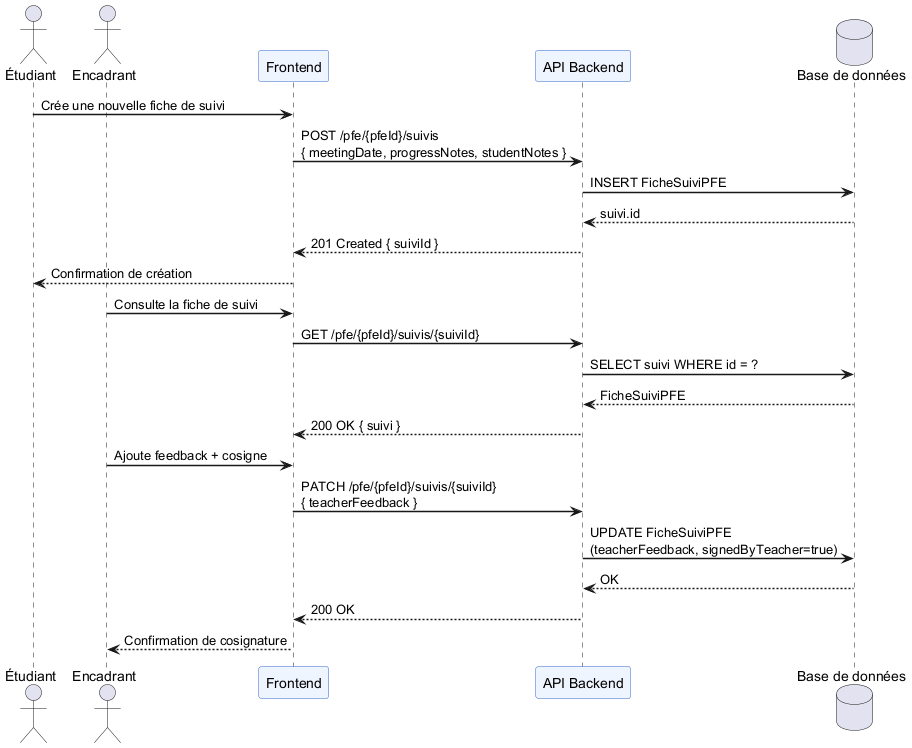

The diagram above was rendered by PlantUML. Its source (embedded in the PNG):
@startuml
skinparam sequenceArrowThickness 1.5
skinparam sequenceParticipantBackgroundColor #EEF5FF
skinparam sequenceParticipantBorderColor #3366CC

actor "Étudiant" as E
actor "Encadrant" as T
participant "Frontend" as FE
participant "API Backend" as API
database "Base de données" as DB

E -> FE : Crée une nouvelle fiche de suivi
FE -> API : POST /pfe/{pfeId}/suivis\n{ meetingDate, progressNotes, studentNotes }
API -> DB : INSERT FicheSuiviPFE
DB --> API : suivi.id
API --> FE : 201 Created { suiviId }
FE --> E : Confirmation de création

T -> FE : Consulte la fiche de suivi
FE -> API : GET /pfe/{pfeId}/suivis/{suiviId}
API -> DB : SELECT suivi WHERE id = ?
DB --> API : FicheSuiviPFE
API --> FE : 200 OK { suivi }

T -> FE : Ajoute feedback + cosigne
FE -> API : PATCH /pfe/{pfeId}/suivis/{suiviId}\n{ teacherFeedback }
API -> DB : UPDATE FicheSuiviPFE\n(teacherFeedback, signedByTeacher=true)
DB --> API : OK
API --> FE : 200 OK
FE --> T : Confirmation de cosignature
@enduml